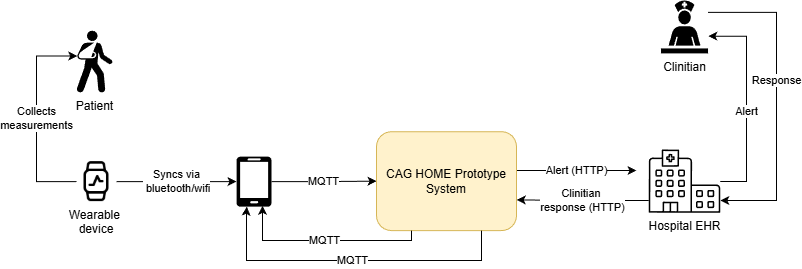

The diagram above was exported from draw.io. Its source (the exported page's mxGraphModel, read from the mxfile embedded in the PNG):
<mxGraphModel dx="1425" dy="829" grid="1" gridSize="10" guides="1" tooltips="1" connect="1" arrows="1" fold="1" page="1" pageScale="1" pageWidth="827" pageHeight="1169" math="0" shadow="0">
  <root>
    <mxCell id="0" />
    <mxCell id="1" parent="0" />
    <mxCell id="sIFEQtR_XuDjreJ3R596-1" parent="1" style="shape=mxgraph.signs.healthcare.out_patient;html=1;pointerEvents=1;fillColor=#000000;strokeColor=none;verticalLabelPosition=bottom;verticalAlign=top;align=center;" value="Patient" vertex="1">
      <mxGeometry height="62.25" width="36" x="290" y="130" as="geometry" />
    </mxCell>
    <mxCell id="sIFEQtR_XuDjreJ3R596-2" edge="1" parent="1" source="sIFEQtR_XuDjreJ3R596-15" style="edgeStyle=orthogonalEdgeStyle;rounded=0;orthogonalLoop=1;jettySize=auto;html=1;exitX=1;exitY=0.5;exitDx=0;exitDy=0;" target="sIFEQtR_XuDjreJ3R596-5" value="Syncs via&lt;div&gt;&amp;nbsp;bluetooth/wifi&lt;/div&gt;">
      <mxGeometry relative="1" as="geometry">
        <Array as="points" />
        <mxPoint x="340" y="281.1034482758621" as="sourcePoint" />
      </mxGeometry>
    </mxCell>
    <mxCell id="sIFEQtR_XuDjreJ3R596-4" edge="1" parent="1" source="sIFEQtR_XuDjreJ3R596-15" style="edgeStyle=orthogonalEdgeStyle;rounded=0;orthogonalLoop=1;jettySize=auto;html=1;entryX=0.02;entryY=0.41;entryDx=0;entryDy=0;entryPerimeter=0;exitX=0;exitY=0.5;exitDx=0;exitDy=0;" target="sIFEQtR_XuDjreJ3R596-1" value="Collects&lt;div&gt;measurements&lt;/div&gt;">
      <mxGeometry relative="1" as="geometry">
        <Array as="points">
          <mxPoint x="250" y="281" />
          <mxPoint x="250" y="156" />
        </Array>
        <mxPoint x="280" y="281.125" as="sourcePoint" />
      </mxGeometry>
    </mxCell>
    <mxCell id="sIFEQtR_XuDjreJ3R596-7" edge="1" parent="1" source="sIFEQtR_XuDjreJ3R596-5" style="edgeStyle=orthogonalEdgeStyle;rounded=0;orthogonalLoop=1;jettySize=auto;html=1;" target="sIFEQtR_XuDjreJ3R596-6" value="MQTT">
      <mxGeometry relative="1" as="geometry" />
    </mxCell>
    <mxCell id="sIFEQtR_XuDjreJ3R596-5" parent="1" style="verticalLabelPosition=bottom;html=1;verticalAlign=top;align=center;strokeColor=none;fillColor=light-dark(#000000, #0089b6);shape=mxgraph.azure.mobile;pointerEvents=1;" value="" vertex="1">
      <mxGeometry height="50" width="35" x="450" y="256.12" as="geometry" />
    </mxCell>
    <mxCell id="sIFEQtR_XuDjreJ3R596-10" edge="1" parent="1" style="edgeStyle=orthogonalEdgeStyle;rounded=0;orthogonalLoop=1;jettySize=auto;html=1;" value="Alert (HTTP)">
      <mxGeometry relative="1" as="geometry">
        <Array as="points">
          <mxPoint x="830" y="269.34" />
          <mxPoint x="830" y="269.34" />
        </Array>
        <mxPoint x="730" y="269.9971428571428" as="sourcePoint" />
        <mxPoint x="850" y="269.9971428571428" as="targetPoint" />
      </mxGeometry>
    </mxCell>
    <mxCell id="sIFEQtR_XuDjreJ3R596-6" parent="1" style="rounded=1;whiteSpace=wrap;html=1;fillColor=#fff2cc;strokeColor=#d6b656;" value="CAG HOME Prototype System" vertex="1">
      <mxGeometry height="98.87" width="140" x="590" y="231.20000000000002" as="geometry" />
    </mxCell>
    <mxCell id="sIFEQtR_XuDjreJ3R596-8" edge="1" parent="1" source="sIFEQtR_XuDjreJ3R596-6" style="edgeStyle=orthogonalEdgeStyle;rounded=0;orthogonalLoop=1;jettySize=auto;html=1;entryX=0.295;entryY=1.002;entryDx=0;entryDy=0;entryPerimeter=0;exitX=0.75;exitY=1;exitDx=0;exitDy=0;" target="sIFEQtR_XuDjreJ3R596-5" value="MQTT">
      <mxGeometry relative="1" as="geometry">
        <Array as="points">
          <mxPoint x="695" y="360" />
          <mxPoint x="460" y="360" />
          <mxPoint x="460" y="310" />
          <mxPoint x="460" y="310" />
        </Array>
      </mxGeometry>
    </mxCell>
    <mxCell id="sIFEQtR_XuDjreJ3R596-11" edge="1" parent="1" source="sIFEQtR_XuDjreJ3R596-9" style="edgeStyle=orthogonalEdgeStyle;rounded=0;orthogonalLoop=1;jettySize=auto;html=1;entryX=1.002;entryY=0.69;entryDx=0;entryDy=0;entryPerimeter=0;" target="sIFEQtR_XuDjreJ3R596-6" value="Clinitian&amp;nbsp;&lt;div&gt;response (HTTP)&lt;/div&gt;">
      <mxGeometry relative="1" as="geometry">
        <Array as="points">
          <mxPoint x="810" y="300" />
          <mxPoint x="810" y="300" />
        </Array>
      </mxGeometry>
    </mxCell>
    <mxCell id="sIFEQtR_XuDjreJ3R596-9" parent="1" style="sketch=0;verticalLabelPosition=bottom;sketch=0;aspect=fixed;html=1;verticalAlign=top;strokeColor=none;fillColor=#000000;align=center;outlineConnect=0;pointerEvents=1;shape=mxgraph.citrix2.hospital;" value="Hospital EHR" vertex="1">
      <mxGeometry height="63.22" width="71.52" x="862.26" y="249.03" as="geometry" />
    </mxCell>
    <mxCell id="sIFEQtR_XuDjreJ3R596-17" edge="1" parent="1" source="sIFEQtR_XuDjreJ3R596-14" style="edgeStyle=orthogonalEdgeStyle;rounded=0;orthogonalLoop=1;jettySize=auto;html=1;exitX=1.007;exitY=0.675;exitDx=0;exitDy=0;exitPerimeter=0;startArrow=classic;startFill=1;endArrow=none;endFill=0;" target="sIFEQtR_XuDjreJ3R596-9" value="Alert">
      <mxGeometry relative="1" x="0.0783" as="geometry">
        <mxPoint as="offset" />
        <Array as="points">
          <mxPoint x="960" y="136" />
          <mxPoint x="960" y="281" />
        </Array>
      </mxGeometry>
    </mxCell>
    <mxCell id="sIFEQtR_XuDjreJ3R596-14" parent="1" style="shape=mxgraph.signs.healthcare.care_staff_area;html=1;pointerEvents=1;fillColor=#000000;strokeColor=none;verticalLabelPosition=bottom;verticalAlign=top;align=center;" value="Clinitian" vertex="1">
      <mxGeometry height="52.89" width="47" x="874.52" y="100" as="geometry" />
    </mxCell>
    <mxCell id="sIFEQtR_XuDjreJ3R596-15" parent="1" style="shape=image;verticalLabelPosition=bottom;labelBackgroundColor=default;verticalAlign=top;aspect=fixed;imageAspect=0;image=data:image/png,(base64 omitted: 2936 chars);" value="Wearable &#10;device" vertex="1">
      <mxGeometry height="40" width="40" x="290" y="261.12" as="geometry" />
    </mxCell>
    <mxCell id="sIFEQtR_XuDjreJ3R596-16" edge="1" parent="1" source="sIFEQtR_XuDjreJ3R596-9" style="edgeStyle=orthogonalEdgeStyle;rounded=0;orthogonalLoop=1;jettySize=auto;html=1;entryX=0.999;entryY=0.225;entryDx=0;entryDy=0;entryPerimeter=0;startArrow=classic;startFill=1;endArrow=none;endFill=0;" target="sIFEQtR_XuDjreJ3R596-14" value="Response">
      <mxGeometry relative="1" x="0.1275" as="geometry">
        <mxPoint as="offset" />
        <Array as="points">
          <mxPoint x="990" y="300" />
          <mxPoint x="990" y="112" />
        </Array>
        <mxPoint x="941.05" y="306.64240963855417" as="sourcePoint" />
        <mxPoint x="1040" y="306" as="targetPoint" />
      </mxGeometry>
    </mxCell>
    <mxCell id="sIFEQtR_XuDjreJ3R596-19" edge="1" parent="1" source="sIFEQtR_XuDjreJ3R596-6" style="edgeStyle=orthogonalEdgeStyle;rounded=0;orthogonalLoop=1;jettySize=auto;html=1;entryX=0.743;entryY=0.984;entryDx=0;entryDy=0;entryPerimeter=0;exitX=0.25;exitY=1;exitDx=0;exitDy=0;" target="sIFEQtR_XuDjreJ3R596-5" value="MQTT">
      <mxGeometry relative="1" x="-0.0014" as="geometry">
        <mxPoint as="offset" />
        <Array as="points">
          <mxPoint x="625" y="340" />
          <mxPoint x="476" y="340" />
        </Array>
        <mxPoint x="670" y="330.57" as="sourcePoint" />
        <mxPoint x="469.985" y="306.14" as="targetPoint" />
      </mxGeometry>
    </mxCell>
  </root>
</mxGraphModel>